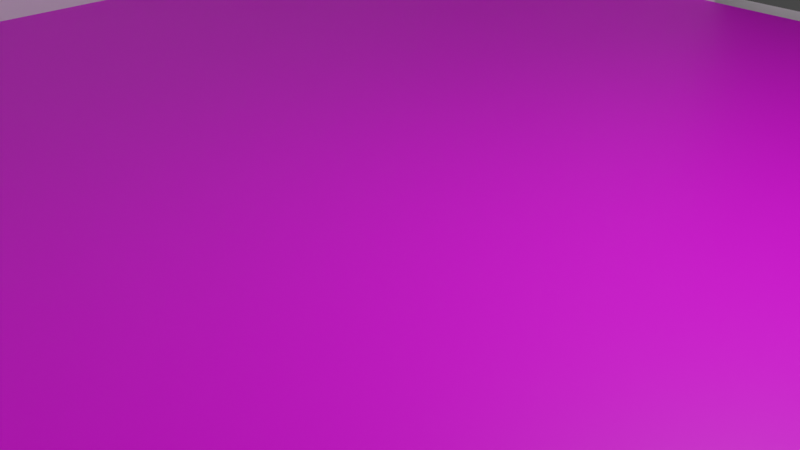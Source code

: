 # Source: house.blend  (saved by Blender 3.2.14; exported with 4.5.12 LTS)
import bpy
from mathutils import Matrix  # noqa: F401  (used for matrix-valued properties, if any)

bpy.ops.wm.read_factory_settings(use_empty=True)
scene = bpy.context.scene
scene.name = 'Scene'

# ---- collections
col_collection = bpy.data.collections.new('Collection'); scene.collection.children.link(col_collection)

# ---- images (referenced by path relative to the original .blend; pixels are not part of the script)
import os
ASSET_DIR = os.environ.get("B2B_ASSET_DIR", "")  # directory of the original .blend (textures are referenced by path, not embedded)
HERE = os.path.dirname(os.path.abspath(__file__))  # packed textures are extracted next to this script under _unpacked/

def load_image(name, relpath, width, height, colorspace="sRGB"):
    """Load a texture the original file referenced (path relative to the .blend, or extracted next to this script)."""
    p = next((c for c in (os.path.join(HERE, relpath), os.path.join(ASSET_DIR, relpath)) if relpath and os.path.exists(c)), "")
    if p:
        img = bpy.data.images.load(p, check_existing=True)
        img.name = name
    else:  # same state as the original file: an image datablock whose file is absent (Cycles renders it pink)
        img = bpy.data.images.new(name, width, height)
        img.source = "FILE"
        img.filepath = "//" + (relpath or name)
    img.colorspace_settings.name = colorspace
    return img
img_floor_png = load_image('floor.png', 'images/floor.png', 1024, 1024, 'sRGB')

# ---- materials (node trees are filled in below, after node groups)
mat_wall = bpy.data.materials.new('Wall')
mat_wall.alpha_threshold = 0.0
mat_wall.use_transparent_shadow = False
mat_wall.line_color = (0.0, 0.0, 0.0, 1.0)
mat_floor = bpy.data.materials.new('Floor')
mat_floor.use_transparent_shadow = False

# ---- material node trees
mat_wall.use_nodes = True; mat_wall.node_tree.nodes.clear()
_N = mat_wall.node_tree.nodes; _L = mat_wall.node_tree.links
n0 = _N.new('ShaderNodeOutputMaterial'); n0.name = 'Material Output'; n0.location = (300, 300)
n1 = _N.new('ShaderNodeBsdfPrincipled'); n1.name = 'Principled BSDF'; n1.location = (10, 300)
n1.distribution = 'GGX'
n1.subsurface_method = 'RANDOM_WALK_SKIN'
n1.inputs[2].default_value = 0.4
n1.inputs[3].default_value = 1.45
n1.inputs[27].default_value = (0.0, 0.0, 0.0, 1.0)
n1.inputs[28].default_value = 1.0
_L.new(n1.outputs[0], n0.inputs[0])
n0.is_active_output = True
mat_floor.use_nodes = True; mat_floor.node_tree.nodes.clear()
_N = mat_floor.node_tree.nodes; _L = mat_floor.node_tree.links
n0 = _N.new('ShaderNodeBsdfPrincipled'); n0.name = 'Principled BSDF'; n0.location = (10, 300)
n0.distribution = 'GGX'
n0.subsurface_method = 'RANDOM_WALK_SKIN'
n0.inputs[3].default_value = 1.45
n0.inputs[27].default_value = (0.0, 0.0, 0.0, 1.0)
n0.inputs[28].default_value = 1.0
n1 = _N.new('ShaderNodeOutputMaterial'); n1.name = 'Material Output'; n1.location = (300, 300)
n2 = _N.new('ShaderNodeTexImage'); n2.name = 'Image Texture'; n2.location = (-280, 270)
n2.image = img_floor_png
_L.new(n0.outputs[0], n1.inputs[0])
_L.new(n2.outputs[0], n0.inputs[0])
n1.is_active_output = True

# ---- world
world_world = bpy.data.worlds.new('World'); scene.world = world_world
world_world.use_nodes = True; world_world.node_tree.nodes.clear()
_N = world_world.node_tree.nodes; _L = world_world.node_tree.links
n0 = _N.new('ShaderNodeOutputWorld'); n0.name = 'World Output'; n0.location = (300, 300)
n1 = _N.new('ShaderNodeBackground'); n1.name = 'Background'; n1.location = (10, 300)
n1.inputs[0].default_value = (0.05088, 0.05088, 0.05088, 1.0)
_L.new(n1.outputs[0], n0.inputs[0])
n0.is_active_output = True
world_world.color = (0.05088, 0.05088, 0.05088)
world_world.use_sun_shadow = False
world_world.sun_shadow_jitter_overblur = 0.0

# ---- cameras
cam_camera = bpy.data.cameras.new('Camera')
cam_camera.clip_end = 100.0
cam_camera.ortho_scale = 7.314

# ---- lights
light_light = bpy.data.lights.new('Light', 'POINT')
light_light.transmission_factor = 0.0
light_light.energy = 1000.0
light_light.shadow_soft_size = 0.1
light_light.shadow_maximum_resolution = 0.006
light_light.use_absolute_resolution = True

# ---- meshes
me_cube = bpy.data.meshes.new('Cube')
me_cube.from_pydata([(0.95, 0.95, 1.0), (1.0, 1.0, -1.0), (0.95, -0.95, 1.0), (1.0, -1.0, -1.0), (-0.95, 0.95, 1.0), (-1.0, 1.0, -1.0), (-0.95, -0.95, 1.0), (-1.0, -1.0, -1.0), (1.0, -1.0, 1.0), (-1.0, -1.0, 1.0), (1.0, 1.0, 1.0), (-1.0, 1.0, 1.0), (-1.0, -1.0, 26.0), (-1.0, 1.0, 26.0), (-0.95, -0.95, 26.0), (-0.95, 0.95, 26.0), (-1.0, -1.0, 51.0), (-1.0, 1.0, 51.0), (-0.95, -0.95, 51.0), (-0.95, 0.95, 51.0), (1.0, -1.0, 26.0), (-1.0, -1.0, 26.0), (1.0, 1.0, 26.0), (-1.0, 1.0, 26.0), (0.95, -0.95, 26.0), (-0.95, -0.95, 26.0), (0.95, 0.95, 26.0), (-0.95, 0.95, 26.0), (1.0, -1.0, 51.0), (-1.0, -1.0, 51.0), (1.0, 1.0, 51.0), (-1.0, 1.0, 51.0), (0.95, -0.95, 51.0), (-0.95, -0.95, 51.0), (0.95, 0.95, 51.0), (-0.95, 0.95, 51.0), (0.0, 1.0, 1.0), (1.0, 1.0, 13.5), (-1.0, 1.0, 13.5), (0.0, 1.0, 51.0), (-1.0, 1.0, 38.5), (1.0, 1.0, 38.5), (0.0, 1.0, 38.5), (0.5, 1.0, 1.0), (1.0, 1.0, 19.75), (0.5, 1.0, 26.0), (-1.0, 1.0, 19.75), (0.5, 1.0, 51.0), (-1.0, 1.0, 44.75), (1.0, 1.0, 32.25), (-0.5, 1.0, 1.0), (1.0, 1.0, 7.25), (-0.5, 1.0, 26.0), (-1.0, 1.0, 7.25), (-0.5, 1.0, 51.0), (-1.0, 1.0, 32.25), (1.0, 1.0, 44.75), (0.0, 1.0, 44.75), (0.5, 1.0, 38.5), (-0.5, 1.0, 38.5), (0.5, 1.0, 13.5), (-0.5, 1.0, 13.5), (-0.5, 1.0, 7.25), (0.5, 1.0, 7.25), (0.5, 1.0, 19.75), (-0.5, 1.0, 32.25), (0.5, 1.0, 32.25), (0.5, 1.0, 44.75), (-0.5, 1.0, 44.75), (-0.5, 1.0, 19.75), (0.75, 1.0, 1.0), (1.0, 1.0, 22.88), (0.75, 1.0, 26.0), (-1.0, 1.0, 22.88), (0.75, 1.0, 51.0), (-1.0, 1.0, 47.88), (1.0, 1.0, 29.12), (-0.25, 1.0, 1.0), (1.0, 1.0, 10.38), (-0.25, 1.0, 26.0), (-1.0, 1.0, 10.38), (-0.25, 1.0, 51.0), (-1.0, 1.0, 35.38), (1.0, 1.0, 41.62), (0.0, 1.0, 47.88), (0.0, 1.0, 35.38), (0.75, 1.0, 38.5), (-0.25, 1.0, 38.5), (0.75, 1.0, 13.5), (-0.25, 1.0, 13.5), (0.25, 1.0, 1.0), (1.0, 1.0, 16.62), (0.25, 1.0, 26.0), (-1.0, 1.0, 16.62), (0.25, 1.0, 51.0), (-1.0, 1.0, 41.62), (1.0, 1.0, 35.38), (-0.75, 1.0, 1.0), (1.0, 1.0, 4.125), (-0.75, 1.0, 26.0), (-1.0, 1.0, 4.125), (-0.75, 1.0, 51.0), (-1.0, 1.0, 29.12), (1.0, 1.0, 47.88), (0.0, 1.0, 41.62), (0.25, 1.0, 38.5), (-0.75, 1.0, 38.5), (0.25, 1.0, 13.5), (-0.75, 1.0, 13.5), (-0.5, 1.0, 10.38), (-0.5, 1.0, 4.125), (-0.25, 1.0, 7.25), (-0.75, 1.0, 7.25), (0.5, 1.0, 10.38), (0.5, 1.0, 4.125), (0.75, 1.0, 7.25), (0.25, 1.0, 7.25), (0.5, 1.0, 22.88), (0.5, 1.0, 16.62), (0.75, 1.0, 19.75), (0.25, 1.0, 19.75), (-0.5, 1.0, 35.38), (-0.5, 1.0, 29.12), (-0.25, 1.0, 32.25), (-0.75, 1.0, 32.25), (0.5, 1.0, 35.38), (0.5, 1.0, 29.12), (0.75, 1.0, 32.25), (0.25, 1.0, 32.25), (0.5, 1.0, 47.88), (0.5, 1.0, 41.62), (0.75, 1.0, 44.75), (0.25, 1.0, 44.75), (-0.5, 1.0, 47.88), (-0.5, 1.0, 41.62), (-0.25, 1.0, 44.75), (-0.75, 1.0, 44.75), (-0.5, 1.0, 22.88), (-0.5, 1.0, 16.62), (-0.25, 1.0, 19.75), (-0.75, 1.0, 19.75), (-0.75, 1.0, 16.62), (-0.25, 1.0, 16.62), (-0.25, 1.0, 22.88), (-0.75, 1.0, 41.62), (-0.25, 1.0, 41.62), (-0.25, 1.0, 47.88), (0.25, 1.0, 41.62), (0.75, 1.0, 41.62), (0.75, 1.0, 47.88), (0.25, 1.0, 29.12), (0.75, 1.0, 29.12), (0.75, 1.0, 35.38), (-0.75, 1.0, 29.12), (-0.25, 1.0, 29.12), (-0.25, 1.0, 35.38), (0.25, 1.0, 16.62), (0.75, 1.0, 16.62), (0.75, 1.0, 22.88), (0.25, 1.0, 4.125), (0.75, 1.0, 4.125), (0.75, 1.0, 10.38), (-0.75, 1.0, 4.125), (-0.25, 1.0, 4.125), (-0.25, 1.0, 10.38), (-0.75, 1.0, 10.38), (0.25, 1.0, 10.38), (0.25, 1.0, 22.88), (-0.75, 1.0, 35.38), (0.25, 1.0, 35.38), (0.25, 1.0, 47.88), (-0.75, 1.0, 47.88), (-0.75, 1.0, 22.88), (0.0, 0.95, 1.0), (0.95, 0.95, 38.5), (-0.95, 0.95, 13.5), (0.95, 0.95, 13.5), (0.0, 0.95, 51.0), (-0.95, 0.95, 38.5), (0.0, 0.95, 38.5), (0.475, 0.95, 1.0), (0.475, 0.95, 26.0), (0.95, 0.95, 32.25), (-0.95, 0.95, 19.75), (0.95, 0.95, 19.75), (0.475, 0.95, 51.0), (-0.95, 0.95, 44.75), (-0.475, 0.95, 1.0), (-0.475, 0.95, 26.0), (0.95, 0.95, 44.75), (-0.95, 0.95, 7.25), (0.95, 0.95, 7.25), (-0.475, 0.95, 51.0), (-0.95, 0.95, 32.25), (0.0, 0.95, 44.75), (-0.475, 0.95, 38.5), (0.475, 0.95, 38.5), (-0.475, 0.95, 13.5), (0.475, 0.95, 13.5), (0.475, 0.95, 7.25), (-0.475, 0.95, 7.25), (-0.475, 0.95, 19.75), (0.475, 0.95, 32.25), (-0.475, 0.95, 32.25), (-0.475, 0.95, 44.75), (0.475, 0.95, 44.75), (0.475, 0.95, 19.75), (0.7125, 0.95, 1.0), (0.7125, 0.95, 26.0), (0.95, 0.95, 29.12), (-0.95, 0.95, 22.88), (0.95, 0.95, 22.88), (0.7125, 0.95, 51.0), (-0.95, 0.95, 47.88), (-0.2375, 0.95, 1.0), (-0.2375, 0.95, 26.0), (0.95, 0.95, 41.62), (-0.95, 0.95, 10.38), (0.95, 0.95, 10.38), (-0.2375, 0.95, 51.0), (-0.95, 0.95, 35.38), (0.0, 0.95, 47.88), (0.0, 0.95, 35.38), (-0.7125, 0.95, 38.5), (0.2375, 0.95, 38.5), (-0.7125, 0.95, 13.5), (0.2375, 0.95, 13.5), (0.2375, 0.95, 1.0), (0.2375, 0.95, 26.0), (0.95, 0.95, 35.38), (-0.95, 0.95, 16.62), (0.95, 0.95, 16.62), (0.2375, 0.95, 51.0), (-0.95, 0.95, 41.62), (-0.7125, 0.95, 1.0), (-0.7125, 0.95, 26.0), (0.95, 0.95, 47.88), (-0.95, 0.95, 4.125), (0.95, 0.95, 4.125), (-0.7125, 0.95, 51.0), (-0.95, 0.95, 29.12), (0.0, 0.95, 41.62), (-0.2375, 0.95, 38.5), (0.7125, 0.95, 38.5), (-0.2375, 0.95, 13.5), (0.7125, 0.95, 13.5), (0.475, 0.95, 10.38), (0.475, 0.95, 4.125), (0.2375, 0.95, 7.25), (0.7125, 0.95, 7.25), (-0.475, 0.95, 10.38), (-0.475, 0.95, 4.125), (-0.7125, 0.95, 7.25), (-0.2375, 0.95, 7.25), (-0.475, 0.95, 22.88), (-0.475, 0.95, 16.62), (-0.7125, 0.95, 19.75), (-0.2375, 0.95, 19.75), (0.475, 0.95, 35.38), (0.475, 0.95, 29.12), (0.2375, 0.95, 32.25), (0.7125, 0.95, 32.25), (-0.475, 0.95, 35.38), (-0.475, 0.95, 29.12), (-0.7125, 0.95, 32.25), (-0.2375, 0.95, 32.25), (-0.475, 0.95, 47.88), (-0.475, 0.95, 41.62), (-0.7125, 0.95, 44.75), (-0.2375, 0.95, 44.75), (0.475, 0.95, 47.88), (0.475, 0.95, 41.62), (0.2375, 0.95, 44.75), (0.7125, 0.95, 44.75), (0.475, 0.95, 22.88), (0.475, 0.95, 16.62), (0.2375, 0.95, 19.75), (0.7125, 0.95, 19.75), (0.7125, 0.95, 16.62), (0.2375, 0.95, 16.62), (0.2375, 0.95, 22.88), (0.7125, 0.95, 41.62), (0.2375, 0.95, 41.62), (0.2375, 0.95, 47.88), (-0.2375, 0.95, 41.62), (-0.7125, 0.95, 41.62), (-0.7125, 0.95, 47.88), (-0.2375, 0.95, 29.12), (-0.7125, 0.95, 29.12), (-0.7125, 0.95, 35.38), (0.7125, 0.95, 29.12), (0.2375, 0.95, 29.12), (0.2375, 0.95, 35.38), (-0.2375, 0.95, 16.62), (-0.7125, 0.95, 16.62), (-0.7125, 0.95, 22.88), (-0.2375, 0.95, 4.125), (-0.7125, 0.95, 4.125), (-0.7125, 0.95, 10.38), (0.7125, 0.95, 4.125), (0.2375, 0.95, 4.125), (0.2375, 0.95, 10.38), (0.7125, 0.95, 10.38), (-0.2375, 0.95, 10.38), (-0.2375, 0.95, 22.88), (0.7125, 0.95, 35.38), (-0.2375, 0.95, 35.38), (-0.2375, 0.95, 47.88), (0.7125, 0.95, 47.88), (0.7125, 0.95, 22.88)], [], [(0, 207, 180, 227, 173, 214, 187, 234, 4, 6, 2), (3, 8, 9, 7), (7, 9, 11, 5), (5, 1, 3, 7), (1, 10, 8, 3), (5, 11, 97, 50, 77, 36, 90, 43, 70, 10, 1), (172, 73, 23, 99), (2, 6, 25, 24), (11, 9, 12, 13), (8, 10, 98, 51, 78, 37, 91, 44, 71, 22, 20), (12, 14, 18, 16), (6, 4, 15, 14), (4, 11, 13, 15), (9, 6, 14, 12), (18, 19, 17, 16), (13, 12, 16, 17), (15, 13, 17, 19), (14, 15, 19, 18), (21, 20, 28, 29), (171, 75, 31, 101), (26, 24, 32, 34, 236, 189, 216, 174, 229, 182, 209), (11, 4, 237, 190, 217, 175, 230, 183, 210, 27, 23, 73, 46, 93, 38, 80, 53, 100), (6, 9, 21, 25), (9, 8, 20, 21), (309, 211, 26, 208), (0, 2, 24, 26, 211, 184, 231, 176, 218, 191, 238), (32, 33, 29, 28), (34, 32, 28, 30), (35, 239, 192, 219, 177, 232, 185, 212, 34, 30, 74, 47, 94, 39, 81, 54, 101, 31), (23, 27, 240, 193, 220, 178, 233, 186, 213, 35, 31, 75, 48, 95, 40, 82, 55, 102), (25, 21, 29, 33), (308, 236, 34, 212), (24, 25, 33, 32), (20, 22, 76, 49, 96, 41, 83, 56, 103, 30, 28), (170, 84, 39, 94), (169, 85, 42, 105), (168, 82, 40, 106), (165, 80, 38, 108), (164, 109, 61, 89), (163, 110, 62, 111), (162, 100, 53, 112), (161, 113, 60, 88), (160, 114, 63, 115), (158, 117, 45, 72), (157, 118, 64, 119), (155, 121, 59, 87), (154, 122, 65, 123), (153, 102, 55, 124), (152, 125, 58, 86), (151, 126, 66, 127), (149, 129, 47, 74), (148, 130, 67, 131), (147, 104, 57, 132), (146, 133, 54, 81), (145, 134, 68, 135), (144, 95, 48, 136), (143, 137, 52, 79), (142, 138, 69, 139), (141, 93, 46, 140), (138, 141, 140, 69), (61, 108, 141, 138), (108, 38, 93, 141), (89, 61, 138, 142), (139, 69, 137, 143), (134, 144, 136, 68), (59, 106, 144, 134), (106, 40, 95, 144), (104, 145, 135, 57), (42, 87, 145, 104), (87, 59, 134, 145), (84, 146, 81, 39), (57, 135, 146, 84), (135, 68, 133, 146), (130, 147, 132, 67), (58, 105, 147, 130), (105, 42, 104, 147), (83, 148, 131, 56), (41, 86, 148, 83), (86, 58, 130, 148), (103, 149, 74, 30), (56, 131, 149, 103), (131, 67, 129, 149), (126, 150, 128, 66), (45, 92, 150, 126), (76, 151, 127, 49), (22, 72, 151, 76), (72, 45, 126, 151), (96, 152, 86, 41), (49, 127, 152, 96), (127, 66, 125, 152), (122, 153, 124, 65), (52, 99, 153, 122), (99, 23, 102, 153), (79, 52, 122, 154), (85, 155, 87, 42), (123, 65, 121, 155), (118, 156, 120, 64), (60, 107, 156, 118), (91, 157, 119, 44), (37, 88, 157, 91), (88, 60, 118, 157), (71, 158, 72, 22), (44, 119, 158, 71), (119, 64, 117, 158), (114, 159, 116, 63), (43, 90, 159, 114), (98, 160, 115, 51), (10, 70, 160, 98), (70, 43, 114, 160), (78, 161, 88, 37), (51, 115, 161, 78), (115, 63, 113, 161), (110, 162, 112, 62), (50, 97, 162, 110), (97, 11, 100, 162), (77, 50, 110, 163), (111, 62, 109, 164), (109, 165, 108, 61), (62, 112, 165, 109), (112, 53, 80, 165), (113, 166, 107, 60), (63, 116, 166, 113), (117, 167, 92, 45), (64, 120, 167, 117), (121, 168, 106, 59), (65, 124, 168, 121), (124, 55, 82, 168), (125, 169, 105, 58), (66, 128, 169, 125), (129, 170, 94, 47), (67, 132, 170, 129), (132, 57, 84, 170), (133, 171, 101, 54), (68, 136, 171, 133), (136, 48, 75, 171), (137, 172, 99, 52), (69, 140, 172, 137), (140, 46, 73, 172), (307, 221, 177, 219), (306, 222, 179, 242), (305, 229, 174, 243), (302, 218, 176, 245), (301, 246, 198, 226), (300, 247, 199, 248), (299, 238, 191, 249), (298, 250, 197, 225), (297, 251, 200, 252), (295, 254, 188, 235), (294, 255, 201, 256), (292, 258, 196, 224), (291, 259, 202, 260), (290, 209, 182, 261), (289, 262, 195, 223), (288, 263, 203, 264), (286, 266, 192, 239), (285, 267, 204, 268), (284, 241, 194, 269), (283, 270, 185, 232), (282, 271, 205, 272), (281, 216, 189, 273), (280, 274, 181, 228), (279, 275, 206, 276), (278, 231, 184, 277), (275, 278, 277, 206), (198, 245, 278, 275), (245, 176, 231, 278), (226, 198, 275, 279), (276, 206, 274, 280), (271, 281, 273, 205), (196, 243, 281, 271), (243, 174, 216, 281), (241, 282, 272, 194), (179, 224, 282, 241), (224, 196, 271, 282), (221, 283, 232, 177), (194, 272, 283, 221), (272, 205, 270, 283), (267, 284, 269, 204), (195, 242, 284, 267), (242, 179, 241, 284), (233, 285, 268, 186), (178, 223, 285, 233), (223, 195, 267, 285), (213, 286, 239, 35), (186, 268, 286, 213), (268, 204, 266, 286), (263, 287, 265, 203), (188, 215, 287, 263), (240, 288, 264, 193), (27, 235, 288, 240), (235, 188, 263, 288), (220, 289, 223, 178), (193, 264, 289, 220), (264, 203, 262, 289), (259, 290, 261, 202), (181, 208, 290, 259), (208, 26, 209, 290), (228, 181, 259, 291), (222, 292, 224, 179), (260, 202, 258, 292), (255, 293, 257, 201), (197, 244, 293, 255), (230, 294, 256, 183), (175, 225, 294, 230), (225, 197, 255, 294), (210, 295, 235, 27), (183, 256, 295, 210), (256, 201, 254, 295), (251, 296, 253, 200), (187, 214, 296, 251), (237, 297, 252, 190), (4, 234, 297, 237), (234, 187, 251, 297), (217, 298, 225, 175), (190, 252, 298, 217), (252, 200, 250, 298), (247, 299, 249, 199), (180, 207, 299, 247), (207, 0, 238, 299), (227, 180, 247, 300), (248, 199, 246, 301), (246, 302, 245, 198), (199, 249, 302, 246), (249, 191, 218, 302), (250, 303, 244, 197), (200, 253, 303, 250), (254, 304, 215, 188), (201, 257, 304, 254), (258, 305, 243, 196), (202, 261, 305, 258), (261, 182, 229, 305), (262, 306, 242, 195), (203, 265, 306, 262), (266, 307, 219, 192), (204, 269, 307, 266), (269, 194, 221, 307), (270, 308, 212, 185), (205, 273, 308, 270), (273, 189, 236, 308), (274, 309, 208, 181), (206, 277, 309, 274), (277, 184, 211, 309)])
me_cube.polygons.foreach_set('material_index', [1, 0, 0, 0, 0, 0, 0, 0, 0, 0, 0, 0, 0, 0, 0, 0, 0, 0, 0, 0, 0, 0, 0, 0, 0, 0, 0, 0, 0, 0, 0, 0, 0, 0, 0, 0, 0, 0, 0, 0, 0, 0, 0, 0, 0, 0, 0, 0, 0, 0, 0, 0, 0, 0, 0, 0, 0, 0, 0, 0, 0, 0, 0, 0, 0, 0, 0, 0, 0, 0, 0, 0, 0, 0, 0, 0, 0, 0, 0, 0, 0, 0, 0, 0, 0, 0, 0, 0, 0, 0, 0, 0, 0, 0, 0, 0, 0, 0, 0, 0, 0, 0, 0, 0, 0, 0, 0, 0, 0, 0, 0, 0, 0, 0, 0, 0, 0, 0, 0, 0, 0, 0, 0, 0, 0, 0, 0, 0, 0, 0, 0, 0, 0, 0, 0, 0, 0, 0, 0, 0, 0, 0, 0, 0, 0, 0, 0, 0, 0, 0, 0, 0, 0, 0, 0, 0, 0, 0, 0, 0, 0, 0, 0, 0, 0, 0, 0, 0, 0, 0, 0, 0, 0, 0, 0, 0, 0, 0, 0, 0, 0, 0, 0, 0, 0, 0, 0, 0, 0, 0, 0, 0, 0, 0, 0, 0, 0, 0, 0, 0, 0, 0, 0, 0, 0, 0, 0, 0, 0, 0, 0, 0, 0, 0, 0, 0, 0, 0, 0, 0, 0, 0, 0, 0, 0, 0, 0, 0, 0, 0, 0, 0, 0, 0, 0, 0, 0, 0, 0, 0, 0, 0])
_uv = me_cube.uv_layers.new(name='UVMap')
_uv.uv.foreach_set('vector', [-1.561, -1.181, -1.045, -1.181, -0.5284, -1.181, -0.01205, -1.181, 0.5043, -1.181, 1.021, -1.181, 1.537, -1.181, 2.053, -1.181, 2.57, -1.181, 2.57, 2.229, -1.561, 2.229, 0.375, 0.75, 0.625, 0.75, 0.625, 1.0, 0.375, 1.0, 0.375, 0.0, 0.625, 0.0, 0.625, 0.25, 0.375, 0.25, 0.125, 0.5, 0.375, 0.5, 0.375, 0.75, 0.125, 0.75, 0.375, 0.5, 0.625, 0.5, 0.625, 0.75, 0.375, 0.75, 0.375, 0.25, 0.625, 0.25, 0.625, 0.2812, 0.625, 0.3125, 0.625, 0.3438, 0.625, 0.375, 0.625, 0.4062, 0.625, 0.4375, 0.625, 0.4688, 0.625, 0.5, 0.375, 0.5, 0.625, 0.2812, 0.625, 0.25, 0.625, 0.25, 0.625, 0.2812, 0.6312, 0.7437, 0.8688, 0.7437, 0.8688, 0.7437, 0.6312, 0.7437, 0.625, 0.25, 0.625, 0.0, 0.625, 0.0, 0.625, 0.25, 0.625, 0.75, 0.625, 0.5, 0.625, 0.5, 0.625, 0.5, 0.625, 0.5, 0.625, 0.5, 0.625, 0.5, 0.625, 0.5, 0.625, 0.5, 0.625, 0.5, 0.625, 0.75, 0.875, 0.75, 0.8688, 0.7437, 0.8688, 0.7437, 0.875, 0.75, 0.8688, 0.7437, 0.8688, 0.5063, 0.8688, 0.5063, 0.8688, 0.7437, 0.8688, 0.5063, 0.875, 0.5, 0.875, 0.5, 0.8688, 0.5063, 0.875, 0.75, 0.8688, 0.7437, 0.8688, 0.7437, 0.875, 0.75, 0.8688, 0.7437, 0.8688, 0.5063, 0.875, 0.5, 0.875, 0.75, 0.625, 0.25, 0.625, 0.0, 0.625, 0.0, 0.625, 0.25, 0.8688, 0.5063, 0.875, 0.5, 0.875, 0.5, 0.8688, 0.5063, 0.8688, 0.7437, 0.8688, 0.5063, 0.8688, 0.5063, 0.8688, 0.7437, 0.625, 1.0, 0.625, 0.75, 0.625, 0.75, 0.625, 1.0, 0.625, 0.2812, 0.625, 0.25, 0.625, 0.25, 0.625, 0.2812, 0.6312, 0.5062, 0.6312, 0.7437, 0.6312, 0.7437, 0.6312, 0.5062, 0.6312, 0.5062, 0.6312, 0.5062, 0.6312, 0.5062, 0.6312, 0.5062, 0.6312, 0.5062, 0.6312, 0.5062, 0.6312, 0.5062, 0.875, 0.5, 0.8688, 0.5063, 0.8688, 0.5063, 0.8688, 0.5063, 0.8688, 0.5063, 0.8688, 0.5063, 0.8688, 0.5063, 0.8688, 0.5063, 0.8688, 0.5063, 0.8688, 0.5063, 0.875, 0.5, 0.875, 0.5, 0.875, 0.5, 0.875, 0.5, 0.875, 0.5, 0.875, 0.5, 0.875, 0.5, 0.875, 0.5, 0.8688, 0.7437, 0.875, 0.75, 0.875, 0.75, 0.8688, 0.7437, 0.625, 1.0, 0.625, 0.75, 0.625, 0.75, 0.625, 1.0, 0.6609, 0.5063, 0.6312, 0.5062, 0.6312, 0.5062, 0.6609, 0.5063, 0.6312, 0.5062, 0.6312, 0.7437, 0.6312, 0.7437, 0.6312, 0.5062, 0.6312, 0.5062, 0.6312, 0.5062, 0.6312, 0.5062, 0.6312, 0.5062, 0.6312, 0.5062, 0.6312, 0.5062, 0.6312, 0.5062, 0.6312, 0.7437, 0.8688, 0.7437, 0.875, 0.75, 0.625, 0.75, 0.6312, 0.5062, 0.6312, 0.7437, 0.625, 0.75, 0.625, 0.5, 0.8688, 0.5063, 0.8391, 0.5063, 0.8094, 0.5063, 0.7797, 0.5063, 0.75, 0.5063, 0.7203, 0.5063, 0.6906, 0.5063, 0.6609, 0.5063, 0.6312, 0.5062, 0.625, 0.5, 0.6562, 0.5, 0.6875, 0.5, 0.7188, 0.5, 0.75, 0.5, 0.7812, 0.5, 0.8125, 0.5, 0.8438, 0.5, 0.875, 0.5, 0.875, 0.5, 0.8688, 0.5063, 0.8688, 0.5063, 0.8688, 0.5063, 0.8688, 0.5063, 0.8688, 0.5063, 0.8688, 0.5063, 0.8688, 0.5063, 0.8688, 0.5063, 0.8688, 0.5063, 0.875, 0.5, 0.875, 0.5, 0.875, 0.5, 0.875, 0.5, 0.875, 0.5, 0.875, 0.5, 0.875, 0.5, 0.875, 0.5, 0.8688, 0.7437, 0.875, 0.75, 0.875, 0.75, 0.8688, 0.7437, 0.6609, 0.5063, 0.6312, 0.5062, 0.6312, 0.5062, 0.6609, 0.5063, 0.6312, 0.7437, 0.8688, 0.7437, 0.8688, 0.7437, 0.6312, 0.7437, 0.625, 0.75, 0.625, 0.5, 0.625, 0.5, 0.625, 0.5, 0.625, 0.5, 0.625, 0.5, 0.625, 0.5, 0.625, 0.5, 0.625, 0.5, 0.625, 0.5, 0.625, 0.75, 0.625, 0.4062, 0.625, 0.375, 0.625, 0.375, 0.625, 0.4062, 0.625, 0.4062, 0.625, 0.375, 0.625, 0.375, 0.625, 0.4062, 0.625, 0.2812, 0.625, 0.25, 0.625, 0.25, 0.625, 0.2812, 0.625, 0.2812, 0.625, 0.25, 0.625, 0.25, 0.625, 0.2812, 0.625, 0.3438, 0.625, 0.3125, 0.625, 0.3125, 0.625, 0.3438, 0.625, 0.3438, 0.625, 0.3125, 0.625, 0.3125, 0.625, 0.3438, 0.625, 0.2812, 0.625, 0.25, 0.625, 0.25, 0.625, 0.2812, 0.625, 0.4688, 0.625, 0.4375, 0.625, 0.4375, 0.625, 0.4688, 0.625, 0.4688, 0.625, 0.4375, 0.625, 0.4375, 0.625, 0.4688, 0.625, 0.4688, 0.625, 0.4375, 0.625, 0.4375, 0.625, 0.4688, 0.625, 0.4688, 0.625, 0.4375, 0.625, 0.4375, 0.625, 0.4688, 0.625, 0.3438, 0.625, 0.3125, 0.625, 0.3125, 0.625, 0.3438, 0.625, 0.3438, 0.625, 0.3125, 0.625, 0.3125, 0.625, 0.3438, 0.625, 0.2812, 0.625, 0.25, 0.625, 0.25, 0.625, 0.2812, 0.625, 0.4688, 0.625, 0.4375, 0.625, 0.4375, 0.625, 0.4688, 0.625, 0.4688, 0.625, 0.4375, 0.625, 0.4375, 0.625, 0.4688, 0.625, 0.4688, 0.625, 0.4375, 0.625, 0.4375, 0.625, 0.4688, 0.625, 0.4688, 0.625, 0.4375, 0.625, 0.4375, 0.625, 0.4688, 0.625, 0.4062, 0.625, 0.375, 0.625, 0.375, 0.625, 0.4062, 0.625, 0.3438, 0.625, 0.3125, 0.625, 0.3125, 0.625, 0.3438, 0.625, 0.3438, 0.625, 0.3125, 0.625, 0.3125, 0.625, 0.3438, 0.625, 0.2812, 0.625, 0.25, 0.625, 0.25, 0.625, 0.2812, 0.625, 0.3438, 0.625, 0.3125, 0.625, 0.3125, 0.625, 0.3438, 0.625, 0.3438, 0.625, 0.3125, 0.625, 0.3125, 0.625, 0.3438, 0.625, 0.2812, 0.625, 0.25, 0.625, 0.25, 0.625, 0.2812, 0.625, 0.3125, 0.625, 0.2812, 0.625, 0.2812, 0.625, 0.3125, 0.625, 0.3125, 0.625, 0.2812, 0.625, 0.2812, 0.625, 0.3125, 0.625, 0.2812, 0.625, 0.25, 0.625, 0.25, 0.625, 0.2812, 0.625, 0.3438, 0.625, 0.3125, 0.625, 0.3125, 0.625, 0.3438, 0.625, 0.3438, 0.625, 0.3125, 0.625, 0.3125, 0.625, 0.3438, 0.625, 0.3125, 0.625, 0.2812, 0.625, 0.2812, 0.625, 0.3125, 0.625, 0.3125, 0.625, 0.2812, 0.625, 0.2812, 0.625, 0.3125, 0.625, 0.2812, 0.625, 0.25, 0.625, 0.25, 0.625, 0.2812, 0.625, 0.375, 0.625, 0.3438, 0.625, 0.3438, 0.625, 0.375, 0.625, 0.375, 0.625, 0.3438, 0.625, 0.3438, 0.625, 0.375, 0.625, 0.3438, 0.625, 0.3125, 0.625, 0.3125, 0.625, 0.3438, 0.625, 0.375, 0.625, 0.3438, 0.625, 0.3438, 0.625, 0.375, 0.625, 0.375, 0.625, 0.3438, 0.625, 0.3438, 0.625, 0.375, 0.625, 0.3438, 0.625, 0.3125, 0.625, 0.3125, 0.625, 0.3438, 0.625, 0.4375, 0.625, 0.4062, 0.625, 0.4062, 0.625, 0.4375, 0.625, 0.4375, 0.625, 0.4062, 0.625, 0.4062, 0.625, 0.4375, 0.625, 0.4062, 0.625, 0.375, 0.625, 0.375, 0.625, 0.4062, 0.625, 0.5, 0.625, 0.4688, 0.625, 0.4688, 0.625, 0.5, 0.625, 0.5, 0.625, 0.4688, 0.625, 0.4688, 0.625, 0.5, 0.625, 0.4688, 0.625, 0.4375, 0.625, 0.4375, 0.625, 0.4688, 0.625, 0.5, 0.625, 0.4688, 0.625, 0.4688, 0.625, 0.5, 0.625, 0.5, 0.625, 0.4688, 0.625, 0.4688, 0.625, 0.5, 0.625, 0.4688, 0.625, 0.4375, 0.625, 0.4375, 0.625, 0.4688, 0.625, 0.4375, 0.625, 0.4062, 0.625, 0.4062, 0.625, 0.4375, 0.625, 0.4375, 0.625, 0.4062, 0.625, 0.4062, 0.625, 0.4375, 0.625, 0.5, 0.625, 0.4688, 0.625, 0.4688, 0.625, 0.5, 0.625, 0.5, 0.625, 0.4688, 0.625, 0.4688, 0.625, 0.5, 0.625, 0.4688, 0.625, 0.4375, 0.625, 0.4375, 0.625, 0.4688, 0.625, 0.5, 0.625, 0.4688, 0.625, 0.4688, 0.625, 0.5, 0.625, 0.5, 0.625, 0.4688, 0.625, 0.4688, 0.625, 0.5, 0.625, 0.4688, 0.625, 0.4375, 0.625, 0.4375, 0.625, 0.4688, 0.625, 0.3125, 0.625, 0.2812, 0.625, 0.2812, 0.625, 0.3125, 0.625, 0.3125, 0.625, 0.2812, 0.625, 0.2812, 0.625, 0.3125, 0.625, 0.2812, 0.625, 0.25, 0.625, 0.25, 0.625, 0.2812, 0.625, 0.3438, 0.625, 0.3125, 0.625, 0.3125, 0.625, 0.3438, 0.625, 0.375, 0.625, 0.3438, 0.625, 0.3438, 0.625, 0.375, 0.625, 0.3438, 0.625, 0.3125, 0.625, 0.3125, 0.625, 0.3438, 0.625, 0.4375, 0.625, 0.4062, 0.625, 0.4062, 0.625, 0.4375, 0.625, 0.4375, 0.625, 0.4062, 0.625, 0.4062, 0.625, 0.4375, 0.625, 0.5, 0.625, 0.4688, 0.625, 0.4688, 0.625, 0.5, 0.625, 0.5, 0.625, 0.4688, 0.625, 0.4688, 0.625, 0.5, 0.625, 0.4688, 0.625, 0.4375, 0.625, 0.4375, 0.625, 0.4688, 0.625, 0.5, 0.625, 0.4688, 0.625, 0.4688, 0.625, 0.5, 0.625, 0.5, 0.625, 0.4688, 0.625, 0.4688, 0.625, 0.5, 0.625, 0.4688, 0.625, 0.4375, 0.625, 0.4375, 0.625, 0.4688, 0.625, 0.4375, 0.625, 0.4062, 0.625, 0.4062, 0.625, 0.4375, 0.625, 0.4375, 0.625, 0.4062, 0.625, 0.4062, 0.625, 0.4375, 0.625, 0.5, 0.625, 0.4688, 0.625, 0.4688, 0.625, 0.5, 0.625, 0.5, 0.625, 0.4688, 0.625, 0.4688, 0.625, 0.5, 0.625, 0.4688, 0.625, 0.4375, 0.625, 0.4375, 0.625, 0.4688, 0.625, 0.5, 0.625, 0.4688, 0.625, 0.4688, 0.625, 0.5, 0.625, 0.5, 0.625, 0.4688, 0.625, 0.4688, 0.625, 0.5, 0.625, 0.4688, 0.625, 0.4375, 0.625, 0.4375, 0.625, 0.4688, 0.625, 0.3125, 0.625, 0.2812, 0.625, 0.2812, 0.625, 0.3125, 0.625, 0.3125, 0.625, 0.2812, 0.625, 0.2812, 0.625, 0.3125, 0.625, 0.2812, 0.625, 0.25, 0.625, 0.25, 0.625, 0.2812, 0.625, 0.3438, 0.625, 0.3125, 0.625, 0.3125, 0.625, 0.3438, 0.625, 0.3438, 0.625, 0.3125, 0.625, 0.3125, 0.625, 0.3438, 0.625, 0.3125, 0.625, 0.2812, 0.625, 0.2812, 0.625, 0.3125, 0.625, 0.3125, 0.625, 0.2812, 0.625, 0.2812, 0.625, 0.3125, 0.625, 0.2812, 0.625, 0.25, 0.625, 0.25, 0.625, 0.2812, 0.625, 0.4375, 0.625, 0.4062, 0.625, 0.4062, 0.625, 0.4375, 0.625, 0.4375, 0.625, 0.4062, 0.625, 0.4062, 0.625, 0.4375, 0.625, 0.4375, 0.625, 0.4062, 0.625, 0.4062, 0.625, 0.4375, 0.625, 0.4375, 0.625, 0.4062, 0.625, 0.4062, 0.625, 0.4375, 0.625, 0.3125, 0.625, 0.2812, 0.625, 0.2812, 0.625, 0.3125, 0.625, 0.3125, 0.625, 0.2812, 0.625, 0.2812, 0.625, 0.3125, 0.625, 0.2812, 0.625, 0.25, 0.625, 0.25, 0.625, 0.2812, 0.625, 0.4375, 0.625, 0.4062, 0.625, 0.4062, 0.625, 0.4375, 0.625, 0.4375, 0.625, 0.4062, 0.625, 0.4062, 0.625, 0.4375, 0.625, 0.4375, 0.625, 0.4062, 0.625, 0.4062, 0.625, 0.4375, 0.625, 0.4375, 0.625, 0.4062, 0.625, 0.4062, 0.625, 0.4375, 0.625, 0.4062, 0.625, 0.375, 0.625, 0.375, 0.625, 0.4062, 0.625, 0.3125, 0.625, 0.2812, 0.625, 0.2812, 0.625, 0.3125, 0.625, 0.3125, 0.625, 0.2812, 0.625, 0.2812, 0.625, 0.3125, 0.625, 0.2812, 0.625, 0.25, 0.625, 0.25, 0.625, 0.2812, 0.625, 0.3125, 0.625, 0.2812, 0.625, 0.2812, 0.625, 0.3125, 0.625, 0.3125, 0.625, 0.2812, 0.625, 0.2812, 0.625, 0.3125, 0.625, 0.2812, 0.625, 0.25, 0.625, 0.25, 0.625, 0.2812, 0.7797, 0.5063, 0.75, 0.5063, 0.75, 0.5063, 0.7797, 0.5063, 0.7797, 0.5063, 0.75, 0.5063, 0.75, 0.5063, 0.7797, 0.5063, 0.6609, 0.5063, 0.6312, 0.5062, 0.6312, 0.5062, 0.6609, 0.5063, 0.6609, 0.5063, 0.6312, 0.5062, 0.6312, 0.5062, 0.6609, 0.5063, 0.7203, 0.5063, 0.6906, 0.5063, 0.6906, 0.5063, 0.7203, 0.5063, 0.7203, 0.5063, 0.6906, 0.5063, 0.6906, 0.5063, 0.7203, 0.5063, 0.6609, 0.5063, 0.6312, 0.5062, 0.6312, 0.5062, 0.6609, 0.5063, 0.8391, 0.5063, 0.8094, 0.5063, 0.8094, 0.5063, 0.8391, 0.5063, 0.8391, 0.5063, 0.8094, 0.5063, 0.8094, 0.5063, 0.8391, 0.5063, 0.8391, 0.5063, 0.8094, 0.5063, 0.8094, 0.5063, 0.8391, 0.5063, 0.8391, 0.5063, 0.8094, 0.5063, 0.8094, 0.5063, 0.8391, 0.5063, 0.7203, 0.5063, 0.6906, 0.5063, 0.6906, 0.5063, 0.7203, 0.5063, 0.7203, 0.5063, 0.6906, 0.5063, 0.6906, 0.5063, 0.7203, 0.5063, 0.6609, 0.5063, 0.6312, 0.5062, 0.6312, 0.5062, 0.6609, 0.5063, 0.8391, 0.5063, 0.8094, 0.5063, 0.8094, 0.5063, 0.8391, 0.5063, 0.8391, 0.5063, 0.8094, 0.5063, 0.8094, 0.5063, 0.8391, 0.5063, 0.8391, 0.5063, 0.8094, 0.5063, 0.8094, 0.5063, 0.8391, 0.5063, 0.8391, 0.5063, 0.8094, 0.5063, 0.8094, 0.5063, 0.8391, 0.5063, 0.7797, 0.5063, 0.75, 0.5063, 0.75, 0.5063, 0.7797, 0.5063, 0.7203, 0.5063, 0.6906, 0.5063, 0.6906, 0.5063, 0.7203, 0.5063, 0.7203, 0.5063, 0.6906, 0.5063, 0.6906, 0.5063, 0.7203, 0.5063, 0.6609, 0.5063, 0.6312, 0.5062, 0.6312, 0.5062, 0.6609, 0.5063, 0.7203, 0.5063, 0.6906, 0.5063, 0.6906, 0.5063, 0.7203, 0.5063, 0.7203, 0.5063, 0.6906, 0.5063, 0.6906, 0.5063, 0.7203, 0.5063, 0.6609, 0.5063, 0.6312, 0.5062, 0.6312, 0.5062, 0.6609, 0.5063, 0.6906, 0.5063, 0.6609, 0.5063, 0.6609, 0.5063, 0.6906, 0.5063, 0.6906, 0.5063, 0.6609, 0.5063, 0.6609, 0.5063, 0.6906, 0.5063, 0.6609, 0.5063, 0.6312, 0.5062, 0.6312, 0.5062, 0.6609, 0.5063, 0.7203, 0.5063, 0.6906, 0.5063, 0.6906, 0.5063, 0.7203, 0.5063, 0.7203, 0.5063, 0.6906, 0.5063, 0.6906, 0.5063, 0.7203, 0.5063, 0.6906, 0.5063, 0.6609, 0.5063, 0.6609, 0.5063, 0.6906, 0.5063, 0.6906, 0.5063, 0.6609, 0.5063, 0.6609, 0.5063, 0.6906, 0.5063, 0.6609, 0.5063, 0.6312, 0.5062, 0.6312, 0.5062, 0.6609, 0.5063, 0.75, 0.5063, 0.7203, 0.5063, 0.7203, 0.5063, 0.75, 0.5063, 0.75, 0.5063, 0.7203, 0.5063, 0.7203, 0.5063, 0.75, 0.5063, 0.7203, 0.5063, 0.6906, 0.5063, 0.6906, 0.5063, 0.7203, 0.5063, 0.75, 0.5063, 0.7203, 0.5063, 0.7203, 0.5063, 0.75, 0.5063, 0.75, 0.5063, 0.7203, 0.5063, 0.7203, 0.5063, 0.75, 0.5063, 0.7203, 0.5063, 0.6906, 0.5063, 0.6906, 0.5063, 0.7203, 0.5063, 0.8094, 0.5063, 0.7797, 0.5063, 0.7797, 0.5063, 0.8094, 0.5063, 0.8094, 0.5063, 0.7797, 0.5063, 0.7797, 0.5063, 0.8094, 0.5063, 0.7797, 0.5063, 0.75, 0.5063, 0.75, 0.5063, 0.7797, 0.5063, 0.8688, 0.5063, 0.8391, 0.5063, 0.8391, 0.5063, 0.8688, 0.5063, 0.8688, 0.5063, 0.8391, 0.5063, 0.8391, 0.5063, 0.8688, 0.5063, 0.8391, 0.5063, 0.8094, 0.5063, 0.8094, 0.5063, 0.8391, 0.5063, 0.8688, 0.5063, 0.8391, 0.5063, 0.8391, 0.5063, 0.8688, 0.5063, 0.8688, 0.5063, 0.8391, 0.5063, 0.8391, 0.5063, 0.8688, 0.5063, 0.8391, 0.5063, 0.8094, 0.5063, 0.8094, 0.5063, 0.8391, 0.5063, 0.8094, 0.5063, 0.7797, 0.5063, 0.7797, 0.5063, 0.8094, 0.5063, 0.8094, 0.5063, 0.7797, 0.5063, 0.7797, 0.5063, 0.8094, 0.5063, 0.8688, 0.5063, 0.8391, 0.5063, 0.8391, 0.5063, 0.8688, 0.5063, 0.8688, 0.5063, 0.8391, 0.5063, 0.8391, 0.5063, 0.8688, 0.5063, 0.8391, 0.5063, 0.8094, 0.5063, 0.8094, 0.5063, 0.8391, 0.5063, 0.8688, 0.5063, 0.8391, 0.5063, 0.8391, 0.5063, 0.8688, 0.5063, 0.8688, 0.5063, 0.8391, 0.5063, 0.8391, 0.5063, 0.8688, 0.5063, 0.8391, 0.5063, 0.8094, 0.5063, 0.8094, 0.5063, 0.8391, 0.5063, 0.6906, 0.5063, 0.6609, 0.5063, 0.6609, 0.5063, 0.6906, 0.5063, 0.6906, 0.5063, 0.6609, 0.5063, 0.6609, 0.5063, 0.6906, 0.5063, 0.6609, 0.5063, 0.6312, 0.5062, 0.6312, 0.5062, 0.6609, 0.5063, 0.7203, 0.5063, 0.6906, 0.5063, 0.6906, 0.5063, 0.7203, 0.5063, 0.75, 0.5063, 0.7203, 0.5063, 0.7203, 0.5063, 0.75, 0.5063, 0.7203, 0.5063, 0.6906, 0.5063, 0.6906, 0.5063, 0.7203, 0.5063, 0.8094, 0.5063, 0.7797, 0.5063, 0.7797, 0.5063, 0.8094, 0.5063, 0.8094, 0.5063, 0.7797, 0.5063, 0.7797, 0.5063, 0.8094, 0.5063, 0.8688, 0.5063, 0.8391, 0.5063, 0.8391, 0.5063, 0.8688, 0.5063, 0.8688, 0.5063, 0.8391, 0.5063, 0.8391, 0.5063, 0.8688, 0.5063, 0.8391, 0.5063, 0.8094, 0.5063, 0.8094, 0.5063, 0.8391, 0.5063, 0.8688, 0.5063, 0.8391, 0.5063, 0.8391, 0.5063, 0.8688, 0.5063, 0.8688, 0.5063, 0.8391, 0.5063, 0.8391, 0.5063, 0.8688, 0.5063, 0.8391, 0.5063, 0.8094, 0.5063, 0.8094, 0.5063, 0.8391, 0.5063, 0.8094, 0.5063, 0.7797, 0.5063, 0.7797, 0.5063, 0.8094, 0.5063, 0.8094, 0.5063, 0.7797, 0.5063, 0.7797, 0.5063, 0.8094, 0.5063, 0.8688, 0.5063, 0.8391, 0.5063, 0.8391, 0.5063, 0.8688, 0.5063, 0.8688, 0.5063, 0.8391, 0.5063, 0.8391, 0.5063, 0.8688, 0.5063, 0.8391, 0.5063, 0.8094, 0.5063, 0.8094, 0.5063, 0.8391, 0.5063, 0.8688, 0.5063, 0.8391, 0.5063, 0.8391, 0.5063, 0.8688, 0.5063, 0.8688, 0.5063, 0.8391, 0.5063, 0.8391, 0.5063, 0.8688, 0.5063, 0.8391, 0.5063, 0.8094, 0.5063, 0.8094, 0.5063, 0.8391, 0.5063, 0.6906, 0.5063, 0.6609, 0.5063, 0.6609, 0.5063, 0.6906, 0.5063, 0.6906, 0.5063, 0.6609, 0.5063, 0.6609, 0.5063, 0.6906, 0.5063, 0.6609, 0.5063, 0.6312, 0.5062, 0.6312, 0.5062, 0.6609, 0.5063, 0.7203, 0.5063, 0.6906, 0.5063, 0.6906, 0.5063, 0.7203, 0.5063, 0.7203, 0.5063, 0.6906, 0.5063, 0.6906, 0.5063, 0.7203, 0.5063, 0.6906, 0.5063, 0.6609, 0.5063, 0.6609, 0.5063, 0.6906, 0.5063, 0.6906, 0.5063, 0.6609, 0.5063, 0.6609, 0.5063, 0.6906, 0.5063, 0.6609, 0.5063, 0.6312, 0.5062, 0.6312, 0.5062, 0.6609, 0.5063, 0.8094, 0.5063, 0.7797, 0.5063, 0.7797, 0.5063, 0.8094, 0.5063, 0.8094, 0.5063, 0.7797, 0.5063, 0.7797, 0.5063, 0.8094, 0.5063, 0.8094, 0.5063, 0.7797, 0.5063, 0.7797, 0.5063, 0.8094, 0.5063, 0.8094, 0.5063, 0.7797, 0.5063, 0.7797, 0.5063, 0.8094, 0.5063, 0.6906, 0.5063, 0.6609, 0.5063, 0.6609, 0.5063, 0.6906, 0.5063, 0.6906, 0.5063, 0.6609, 0.5063, 0.6609, 0.5063, 0.6906, 0.5063, 0.6609, 0.5063, 0.6312, 0.5062, 0.6312, 0.5062, 0.6609, 0.5063, 0.8094, 0.5063, 0.7797, 0.5063, 0.7797, 0.5063, 0.8094, 0.5063, 0.8094, 0.5063, 0.7797, 0.5063, 0.7797, 0.5063, 0.8094, 0.5063, 0.8094, 0.5063, 0.7797, 0.5063, 0.7797, 0.5063, 0.8094, 0.5063, 0.8094, 0.5063, 0.7797, 0.5063, 0.7797, 0.5063, 0.8094, 0.5063, 0.7797, 0.5063, 0.75, 0.5063, 0.75, 0.5063, 0.7797, 0.5063, 0.6906, 0.5063, 0.6609, 0.5063, 0.6609, 0.5063, 0.6906, 0.5063, 0.6906, 0.5063, 0.6609, 0.5063, 0.6609, 0.5063, 0.6906, 0.5063, 0.6609, 0.5063, 0.6312, 0.5062, 0.6312, 0.5062, 0.6609, 0.5063, 0.6906, 0.5063, 0.6609, 0.5063, 0.6609, 0.5063, 0.6906, 0.5063, 0.6906, 0.5063, 0.6609, 0.5063, 0.6609, 0.5063, 0.6906, 0.5063, 0.6609, 0.5063, 0.6312, 0.5062, 0.6312, 0.5062, 0.6609, 0.5063])
me_cube.materials.append(mat_wall)
me_cube.materials.append(mat_floor)
me_cube.use_mirror_vertex_groups = False
me_cube.update()

# ---- objects
ob_cube = bpy.data.objects.new('Cube', me_cube)
ob_light = bpy.data.objects.new('Light', light_light)
ob_camera = bpy.data.objects.new('Camera', cam_camera)

# ---- transforms, parenting, visibility, modifiers, constraints
ob_cube.location = (0.0, 0.0, -0.2)
ob_cube.scale = (10.0, 10.0, 0.2)
ob_cube.lock_rotations_4d = False
ob_cube.empty_display_type = 'ARROWS'
ob_cube.lineart.crease_threshold = 0.0
ob_light.location = (4.076, 1.005, 5.904)
ob_light.rotation_euler = (0.6503, 0.05522, 1.866)
ob_light.lock_rotations_4d = False
ob_light.empty_display_type = 'ARROWS'
ob_light.color = (0.0, 0.0, 0.0, 0.0)
ob_light.lineart.crease_threshold = 0.0
ob_camera.location = (7.359, -6.926, 4.958)
ob_camera.rotation_euler = (1.109, 0.0, 0.8149)
ob_camera.lock_rotations_4d = False
ob_camera.empty_display_type = 'ARROWS'
ob_camera.color = (0.0, 0.0, 0.0, 0.0)
ob_camera.display_type = 'WIRE'
ob_camera.lineart.crease_threshold = 0.0

# ---- collection membership
col_collection.objects.link(ob_cube)
col_collection.objects.link(ob_light)
col_collection.objects.link(ob_camera)

# ---- scene / render settings (as saved in the file)
scene.camera = ob_camera
scene.frame_start = 1; scene.frame_end = 250; scene.frame_set(1)
scene.render.engine = 'BLENDER_EEVEE_NEXT'
scene.cycles.sampling_pattern = 'TABULATED_SOBOL'
scene.cycles.use_light_tree = False
scene.view_settings.view_transform = 'Filmic'
bpy.context.view_layer.update()

